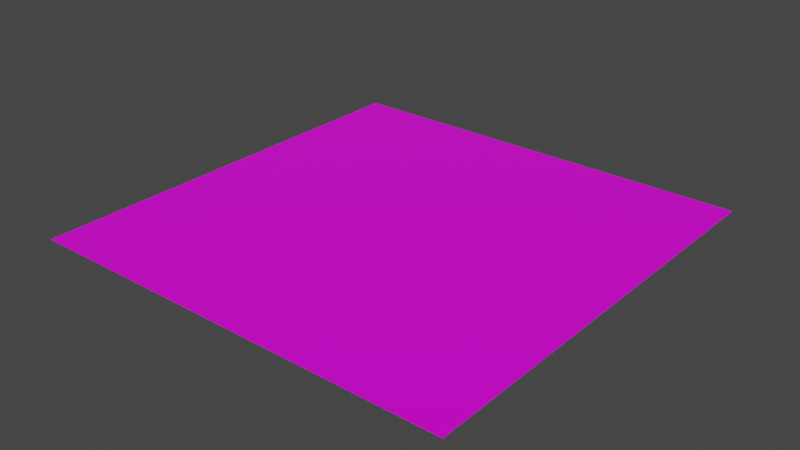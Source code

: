 # Source: plano.blend  (saved by Blender 2.91.10; exported with 4.5.12 LTS)
import bpy
from mathutils import Matrix  # noqa: F401  (used for matrix-valued properties, if any)

bpy.ops.wm.read_factory_settings(use_empty=True)
scene = bpy.context.scene
scene.name = 'Scene'

# ---- collections
col_collection = bpy.data.collections.new('Collection'); scene.collection.children.link(col_collection)

# ---- images (referenced by path relative to the original .blend; pixels are not part of the script)
import os
ASSET_DIR = os.environ.get("B2B_ASSET_DIR", "")  # directory of the original .blend (textures are referenced by path, not embedded)
HERE = os.path.dirname(os.path.abspath(__file__))  # packed textures are extracted next to this script under _unpacked/

def load_image(name, relpath, width, height, colorspace="sRGB"):
    """Load a texture the original file referenced (path relative to the .blend, or extracted next to this script)."""
    p = next((c for c in (os.path.join(HERE, relpath), os.path.join(ASSET_DIR, relpath)) if relpath and os.path.exists(c)), "")
    if p:
        img = bpy.data.images.load(p, check_existing=True)
        img.name = name
    else:  # same state as the original file: an image datablock whose file is absent (Cycles renders it pink)
        img = bpy.data.images.new(name, width, height)
        img.source = "FILE"
        img.filepath = "//" + (relpath or name)
    img.colorspace_settings.name = colorspace
    return img
img_tileset_png = load_image('Tileset.png', 'Tileset.png', 1024, 1024, 'sRGB')

# ---- materials (node trees are filled in below, after node groups)
mat_material = bpy.data.materials.new('Material')
mat_material.alpha_threshold = 0.0
mat_material.use_transparent_shadow = False
mat_material.line_color = (0.0, 0.0, 0.0, 1.0)

# ---- material node trees
mat_material.use_nodes = True; mat_material.node_tree.nodes.clear()
_N = mat_material.node_tree.nodes; _L = mat_material.node_tree.links
n0 = _N.new('ShaderNodeOutputMaterial'); n0.name = 'Material Output'; n0.location = (300, 300)
n1 = _N.new('ShaderNodeBsdfPrincipled'); n1.name = 'Principled BSDF'; n1.location = (10, 300)
n1.distribution = 'GGX'
n1.subsurface_method = 'BURLEY'
n1.inputs[2].default_value = 0.4
n1.inputs[3].default_value = 1.45
n1.inputs[27].default_value = (0.0, 0.0, 0.0, 1.0)
n1.inputs[28].default_value = 1.0
n2 = _N.new('ShaderNodeTexImage'); n2.name = 'Image Texture'; n2.location = (-417, 211)
n2.image = img_tileset_png
_L.new(n1.outputs[0], n0.inputs[0])
_L.new(n2.outputs[0], n1.inputs[0])
n0.is_active_output = True

# ---- world
world_world = bpy.data.worlds.new('World'); scene.world = world_world
world_world.use_nodes = True; world_world.node_tree.nodes.clear()
_N = world_world.node_tree.nodes; _L = world_world.node_tree.links
n0 = _N.new('ShaderNodeOutputWorld'); n0.name = 'World Output'; n0.location = (300, 300)
n1 = _N.new('ShaderNodeBackground'); n1.name = 'Background'; n1.location = (10, 300)
n1.inputs[0].default_value = (0.05088, 0.05088, 0.05088, 1.0)
_L.new(n1.outputs[0], n0.inputs[0])
n0.is_active_output = True
world_world.color = (0.05088, 0.05088, 0.05088)
world_world.use_sun_shadow = False
world_world.sun_shadow_jitter_overblur = 0.0

# ---- meshes
me_cube = bpy.data.meshes.new('Cube')
me_cube.from_pydata([(0.5, -0.5, -4.371e-08), (0.5, 0.5, 4.371e-08), (-0.5, -0.5, -4.371e-08), (-0.5, 0.5, 4.371e-08)], [], [(2, 0, 1, 3)])
_uv = me_cube.uv_layers.new(name='UVMap')
_uv.uv.foreach_set('vector', [0.9997, 0.01594, 0.9997, 0.03094, 0.9847, 0.03094, 0.9847, 0.01594])
me_cube.materials.append(mat_material)
me_cube.use_remesh_preserve_volume = False
me_cube.use_remesh_preserve_attributes = False
me_cube.use_mirror_vertex_groups = False
me_cube.update()

# ---- objects
ob_cube = bpy.data.objects.new('Cube', me_cube)

# ---- transforms, parenting, visibility, modifiers, constraints
ob_cube.location = (0.0, 0.0, 0.0)
ob_cube.lock_rotations_4d = False
ob_cube.empty_display_type = 'ARROWS'
ob_cube.lineart.crease_threshold = 0.0

# ---- collection membership
col_collection.objects.link(ob_cube)

# ---- scene / render settings (as saved in the file)
scene.frame_start = 1; scene.frame_end = 250; scene.frame_set(1)
scene.render.engine = 'BLENDER_EEVEE_NEXT'
scene.cycles.use_denoising = False
scene.cycles.samples = 128
scene.cycles.sampling_pattern = 'TABULATED_SOBOL'
scene.cycles.use_adaptive_sampling = False
scene.cycles.use_light_tree = False
scene.view_settings.view_transform = 'Filmic'
bpy.context.view_layer.update()

# ---- added for rendering (the .blend has no active camera and no usable light): camera, sun
cam_auto = bpy.data.cameras.new('AutoCamera')
cam_auto.lens = 50.0
cam_auto.sensor_width = 36.0
cam_auto.clip_end = 1000.0
ob_auto_camera = bpy.data.objects.new('AutoCamera', cam_auto)
scene.collection.objects.link(ob_auto_camera)
ob_auto_camera.location = (1.30847, -1.57016, 1.04677)
ob_auto_camera.rotation_euler = (1.09748, -7.21219e-08, 0.694738)
scene.camera = ob_auto_camera
light_auto_sun = bpy.data.lights.new('AutoSun', 'SUN')
light_auto_sun.energy = 3.0
light_auto_sun.angle = 0.0523599
ob_auto_sun = bpy.data.objects.new('AutoSun', light_auto_sun)
scene.collection.objects.link(ob_auto_sun)
ob_auto_sun.rotation_euler = (0.872665, 0.174533, 0.523599)
bpy.context.view_layer.update()
